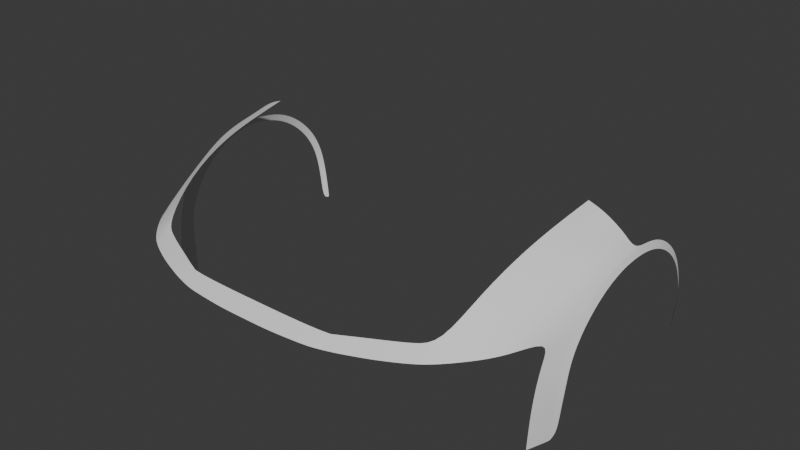 # Source: Gtr13.blend  (saved by Blender 4.3.34; exported with 4.5.12 LTS)
import bpy
from mathutils import Matrix  # noqa: F401  (used for matrix-valued properties, if any)

bpy.ops.wm.read_factory_settings(use_empty=True)
scene = bpy.context.scene
scene.name = 'Scene'

# ---- collections
col_blueprints = bpy.data.collections.new('blueprints'); scene.collection.children.link(col_blueprints)
col_guide_meshes = bpy.data.collections.new('Guide_Meshes'); scene.collection.children.link(col_guide_meshes)

# ---- node groups
ng_smooth_by_angle = bpy.data.node_groups.new('Smooth by Angle', 'GeometryNodeTree')
_s = ng_smooth_by_angle.interface.new_socket(name='Mesh', in_out='OUTPUT', socket_type='NodeSocketGeometry')
_s = ng_smooth_by_angle.interface.new_socket(name='Mesh', in_out='INPUT', socket_type='NodeSocketGeometry')
_s = ng_smooth_by_angle.interface.new_socket(name='Angle', in_out='INPUT', socket_type='NodeSocketFloat')
_s.subtype = 'ANGLE'
_s.default_value = 0.5236
_s.min_value = 0.0
_s.max_value = 3.142
_s.description = 'Maximum face angle for smooth edges'
_s = ng_smooth_by_angle.interface.new_socket(name='Ignore Sharpness', in_out='INPUT', socket_type='NodeSocketBool')
_s.force_non_field = True
ng_smooth_by_angle.description = 'Set the sharpness of mesh edges based on the angle between the neighboring faces'
ng_smooth_by_angle.is_modifier = True
_N = ng_smooth_by_angle.nodes; _L = ng_smooth_by_angle.links
n0 = _N.new('GeometryNodeSetShadeSmooth'); n0.name = 'Set Shade Smooth'; n0.location = (120, -80)
n0.domain = 'EDGE'
n1 = _N.new('GeometryNodeSetShadeSmooth'); n1.name = 'Set Shade Smooth.001'; n1.location = (300, -80)
n2 = _N.new('NodeGroupOutput'); n2.name = 'Group Output'; n2.location = (480, -80)
n3 = _N.new('GeometryNodeInputMeshEdgeAngle'); n3.name = 'Edge Angle'; n3.location = (-440, -240)
n4 = _N.new('NodeGroupInput'); n4.name = 'Group Input'; n4.location = (-80, -80)
n5 = _N.new('GeometryNodeInputEdgeSmooth'); n5.name = 'Is Edge Smooth'; n5.location = (-260, -120)
n6 = _N.new('GeometryNodeInputShadeSmooth'); n6.name = 'Is Shade Smooth'; n6.location = (-440, -397)
n7 = _N.new('FunctionNodeCompare'); n7.name = 'Compare'; n7.location = (-260, -260)
n7.operation = 'LESS_EQUAL'
n7.inputs[6].default_value = (0.0, 0.0, 0.0, 0.0)
n7.inputs[7].default_value = (0.0, 0.0, 0.0, 0.0)
n8 = _N.new('FunctionNodeBooleanMath'); n8.name = 'Boolean Math.001'; n8.location = (-80, -260)
n9 = _N.new('NodeGroupInput'); n9.name = 'Group Input.001'; n9.location = (-440, -329)
n10 = _N.new('NodeGroupInput'); n10.name = 'Group Input.002'; n10.location = (-259, -189)
n11 = _N.new('FunctionNodeBooleanMath'); n11.name = 'Boolean Math'; n11.location = (-80, -149)
n11.operation = 'OR'
n12 = _N.new('FunctionNodeBooleanMath'); n12.name = 'Boolean Math.002'; n12.location = (-260, -380)
n12.operation = 'OR'
n13 = _N.new('NodeGroupInput'); n13.name = 'Group Input.003'; n13.location = (-440, -460)
_L.new(n3.outputs[0], n7.inputs[0])
_L.new(n1.outputs[0], n2.inputs[0])
_L.new(n9.outputs[1], n7.inputs[1])
_L.new(n7.outputs[0], n8.inputs[0])
_L.new(n4.outputs[0], n0.inputs[0])
_L.new(n0.outputs[0], n1.inputs[0])
_L.new(n8.outputs[0], n0.inputs[2])
_L.new(n10.outputs[2], n11.inputs[1])
_L.new(n5.outputs[0], n11.inputs[0])
_L.new(n11.outputs[0], n0.inputs[1])
_L.new(n13.outputs[2], n12.inputs[1])
_L.new(n6.outputs[0], n12.inputs[0])
_L.new(n12.outputs[0], n8.inputs[1])
n2.is_active_output = True

# ---- world
world_world = bpy.data.worlds.new('World'); scene.world = world_world
world_world.use_nodes = True; world_world.node_tree.nodes.clear()
_N = world_world.node_tree.nodes; _L = world_world.node_tree.links
n0 = _N.new('ShaderNodeOutputWorld'); n0.name = 'World Output'; n0.location = (300, 300)
n1 = _N.new('ShaderNodeBackground'); n1.name = 'Background'; n1.location = (10, 300)
n1.inputs[0].default_value = (0.05088, 0.05088, 0.05088, 1.0)
_L.new(n1.outputs[0], n0.inputs[0])
n0.is_active_output = True
world_world.color = (0.05088, 0.05088, 0.05088)
world_world.sun_shadow_jitter_overblur = 0.0

# ---- meshes
me_cube = bpy.data.meshes.new('Cube')
me_cube.from_pydata([(-1.0, -1.0, -1.0), (-1.0, -1.0, 0.3352), (-1.0, 1.0, -1.0), (-1.0, 1.0, 0.3352), (1.0, -1.0, -1.0), (1.0, -1.0, 0.3352), (1.0, 1.0, -1.0), (1.0, 1.0, 0.3352)], [], [(0, 1, 3, 2), (2, 3, 7, 6), (6, 7, 5, 4), (4, 5, 1, 0), (2, 6, 4, 0), (7, 3, 1, 5)])
_uv = me_cube.uv_layers.new(name='UVMap')
_uv.uv.foreach_set('vector', [0.375, 0.0, 0.625, 0.0, 0.625, 0.25, 0.375, 0.25, 0.375, 0.25, 0.625, 0.25, 0.625, 0.5, 0.375, 0.5, 0.375, 0.5, 0.625, 0.5, 0.625, 0.75, 0.375, 0.75, 0.375, 0.75, 0.625, 0.75, 0.625, 1.0, 0.375, 1.0, 0.125, 0.5, 0.375, 0.5, 0.375, 0.75, 0.125, 0.75, 0.625, 0.5, 0.875, 0.5, 0.875, 0.75, 0.625, 0.75])
me_cube.update()
me_vert = bpy.data.meshes.new('Vert')
me_vert.from_pydata([(0.0, 0.0, 0.006353), (0.5801, 0.08993, -0.004765), (0.7108, 0.1876, -0.02732), (0.7642, 0.3366, -0.04391), (0.1966, 0.006371, 0.006988), (0.3911, 0.03544, 0.00667), (0.6716, 0.1414, -0.01779), (0.74, 0.2326, -0.03272), (0.7572, 0.2835, -0.03748), (0.8443, 0.2445, -0.4338), (0.8239, 0.2976, -0.09656), (0.8464, 0.2546, -0.1698), (0.8443, 0.241, -0.2571), (0.8449, 0.2412, -0.3455), (0.3176, -0.3205, -0.0348), (0.3023, -0.9652, -0.1634), (0.0, -1.028, -0.1628), (0.3203, -0.5242, -0.06812), (0.3198, -0.3919, -0.04659), (0.2634, -1.011, -0.1679), (0.1758, -1.02, -0.1653), (0.08807, -1.028, -0.1632), (0.3159, -0.657, -0.09266), (0.3116, -0.7664, -0.1147), (0.0, -1.221, -0.2636), (0.0, -1.161, -0.2209), (0.0, -1.092, -0.1891), (0.2627, -0.8754, -0.1001), (0.0, -0.9111, -0.09658), (0.2939, -0.5207, -0.05349), (0.308, -0.3908, -0.04296), (0.2412, -0.897, -0.09941), (0.1758, -0.9042, -0.09644), (0.08807, -0.9103, -0.09636), (0.2813, -0.6429, -0.06745), (0.2693, -0.758, -0.08516), (0.8875, 0.03718, -0.6443), (0.8938, 0.03056, -0.5687), (0.8941, 0.01117, -0.4961), (0.8963, -0.02232, -0.4291), (0.8989, -0.0685, -0.3724), (0.9004, -0.1272, -0.3232), (0.9013, -0.1942, -0.2871), (0.9019, -0.2668, -0.2654), (0.9033, -0.3424, -0.2569), (0.9005, -0.418, -0.2644), (0.8986, -0.4907, -0.2864), (0.8964, -0.5576, -0.3222), (0.894, -0.6163, -0.3704), (0.8909, -0.6645, -0.4291), (0.8891, -0.6997, -0.4961), (0.8883, -0.7158, -0.5743), (0.8804, -0.7222, -0.6667), (0.8716, -0.721, -0.7577), (0.8766, 0.03725, -0.7326), (0.8759, 0.06025, -0.6384), (0.8825, 0.05323, -0.5582), (0.8829, 0.03265, -0.4812), (0.8852, -0.002863, -0.4101), (0.8879, -0.05186, -0.35), (0.8895, -0.1141, -0.2978), (0.8905, -0.1852, -0.2595), (0.8911, -0.2623, -0.2396), (0.8923, -0.3491, -0.2313), (0.8895, -0.4296, -0.2404), (0.8873, -0.5079, -0.2633), (0.8849, -0.5768, -0.3017), (0.8818, -0.633, -0.3478), (0.8795, -0.6841, -0.4101), (0.8776, -0.7214, -0.4812), (0.8767, -0.7385, -0.5643), (0.8683, -0.7452, -0.6643), (0.859, -0.744, -0.7846), (0.8643, 0.06032, -0.7321), (0.8093, -0.8695, -0.7846), (0.7172, -1.021, -0.7846), (0.0, -1.217, -0.7846), (0.8286, -0.8311, -0.7846), (0.1884, -1.205, -0.7846), (0.7689, -0.9414, -0.7846), (0.3724, -1.183, -0.7846), (0.5489, -1.104, -0.7846), (0.0, -1.257, -0.4135), (0.2755, -1.24, -0.4154), (0.1002, -1.256, -0.415), (0.1954, -1.248, -0.4154), (0.5694, -1.134, -0.4062), (0.3648, -1.217, -0.413), (0.4869, -1.173, -0.4091), (0.0, -1.176, -0.2886), (0.3155, -1.16, -0.2996), (0.1012, -1.176, -0.2907), (0.1939, -1.173, -0.2932), (0.2668, -1.167, -0.2967), (0.315, -1.18, -0.3835), (0.3166, -1.17, -0.3415), (0.0, -1.197, -0.3779), (0.275, -1.187, -0.3821), (0.1955, -1.193, -0.3801), (0.1007, -1.196, -0.3789), (0.0, -1.138, -0.4842), (0.3275, -1.123, -0.4827), (0.1012, -1.138, -0.4844), (0.1939, -1.135, -0.4842), (0.2668, -1.129, -0.4837), (0.3273, -1.103, -0.6851), (0.3277, -1.121, -0.5443), (0.0, -1.12, -0.6878), (0.275, -1.11, -0.6863), (0.1955, -1.116, -0.6873), (0.1007, -1.119, -0.6877), (0.3275, -1.109, -0.6387), (0.4404, -1.144, -0.5608), (0.5656, -1.103, -0.5608), (0.6877, -1.036, -0.5608), (0.7765, -0.9748, -0.5608), (0.7639, -0.9718, -0.6628), (0.6828, -1.024, -0.6626), (0.5605, -1.085, -0.6615), (0.4336, -1.134, -0.662), (0.7731, -0.9746, -0.5871), (0.7676, -0.9734, -0.6318), (0.4382, -1.141, -0.5946), (0.4359, -1.138, -0.6283), (0.7466, -0.9592, -0.6944), (0.6722, -1.011, -0.6956), (0.5351, -1.088, -0.6989), (0.4392, -1.122, -0.7), (0.7308, -0.9592, -0.7623), (0.4404, -1.115, -0.7627), (0.5364, -1.079, -0.7626), (0.6622, -1.009, -0.7624), (0.4396, -1.122, -0.7209), (0.44, -1.12, -0.7418), (0.736, -0.9592, -0.7397), (0.7413, -0.9592, -0.717), (0.5669, -1.124, -0.5098), (0.6863, -1.05, -0.5102), (0.6863, -1.05, -0.442), (0.5669, -1.124, -0.4411), (0.5669, -1.124, -0.4557), (0.5669, -1.124, -0.4971), (0.6863, -1.05, -0.4976), (0.6863, -1.05, -0.4565), (0.6268, -1.096, -0.4334), (0.6268, -1.096, -0.5147), (0.7898, -0.9135, -0.3989), (0.721, -1.009, -0.3994), (0.636, -1.095, -0.4039), (0.8587, -0.3534, -0.1908), (0.8558, -0.4494, -0.1993), (0.8538, -0.5416, -0.221), (0.8514, -0.6267, -0.2618), (0.8441, -0.7415, -0.3534), (0.8491, -0.7614, -0.3894), (0.8459, -0.7987, -0.4618), (0.8403, -0.8212, -0.5612), (0.8339, -0.8292, -0.665), (0.7319, 0.04917, -0.0542), (0.727, -0.08928, -0.07363), (0.7208, -0.2277, -0.08933), (0.7134, -0.3584, -0.1062), (0.7049, -0.4884, -0.1253), (0.6916, -0.6812, -0.1602), (0.6668, -0.8837, -0.2408), (0.8145, -0.3555, -0.1556), (0.7663, -0.3572, -0.1257), (0.364, -1.148, -0.2348), (0.5428, -0.06465, -0.03489), (0.5096, -0.2215, -0.05752), (0.4835, -0.3801, -0.07633), (0.4582, -0.5382, -0.09954), (0.4333, -0.696, -0.1257), (0.4131, -0.8549, -0.1489), (0.3859, -1.01, -0.1844), (0.3658, -1.16, -0.3794), (0.4842, -1.109, -0.3726), (0.561, -1.073, -0.3693), (0.629, -1.033, -0.3612), (0.7158, -0.9662, -0.3669), (0.7823, -0.8857, -0.3606), (0.3155, -1.23, -0.4143), (0.4208, -1.197, -0.4112), (0.4201, -1.136, -0.3763), (0.3646, -1.191, -0.283), (0.3652, -1.192, -0.3312), (0.6574, -0.365, -0.09549), (0.6226, -0.368, -0.09166), (0.5879, -0.3711, -0.08783), (0.5531, -0.3741, -0.08399), (0.5183, -0.3771, -0.08016), (0.7552, -0.4754, -0.1499), (0.8055, -0.4624, -0.1746), (0.7457, -0.6347, -0.1805), (0.7997, -0.5882, -0.2008), (0.7283, -0.798, -0.2478), (0.7899, -0.7124, -0.2548), (0.8652, 0.05875, -0.7321), (0.8768, 0.05867, -0.6388), (0.8834, 0.05168, -0.559), (0.8837, 0.03119, -0.4822), (0.8861, -0.004188, -0.4114), (0.8888, -0.05299, -0.3515), (0.8903, -0.115, -0.2995), (0.8913, -0.1858, -0.2614), (0.892, -0.2626, -0.2413), (0.8932, -0.3486, -0.2331), (0.8904, -0.4288, -0.242), (0.8882, -0.5067, -0.2649), (0.8858, -0.5755, -0.3031), (0.8827, -0.6319, -0.3494), (0.8804, -0.6828, -0.4114), (0.8785, -0.72, -0.4822), (0.8776, -0.737, -0.5649), (0.8692, -0.7437, -0.6644), (0.8599, -0.7425, -0.7828)], [(5, 1), (6, 2), (8, 3), (0, 4), (4, 5), (1, 6), (2, 7), (7, 8), (13, 9), (3, 10), (10, 11), (11, 12), (12, 13), (14, 18), (21, 16), (18, 17), (23, 15), (15, 19), (19, 20), (20, 21), (17, 22), (22, 23), (25, 24), (26, 25), (16, 26), (33, 28), (30, 29), (35, 27), (27, 31), (31, 32), (32, 33), (29, 34), (34, 35), (14, 30), (79, 74), (81, 75), (74, 77), (76, 78), (75, 79), (78, 80), (80, 81), (93, 90), (89, 91), (91, 92), (92, 93), (95, 94), (90, 95), (104, 101), (100, 102), (102, 103), (103, 104), (111, 105), (101, 106), (110, 107), (105, 108), (108, 109), (109, 110), (106, 111), (112, 113), (113, 114), (114, 115), (121, 116), (116, 117), (117, 118), (118, 119), (115, 120), (120, 121), (123, 119), (112, 122), (122, 123), (124, 125), (125, 126), (126, 127), (135, 124), (131, 128), (129, 130), (130, 131), (133, 129), (127, 132), (132, 133), (128, 134), (134, 135), (145, 137), (143, 138), (141, 136), (139, 140), (140, 141), (137, 142), (142, 143), (144, 139), (138, 144), (136, 145), (2, 158), (158, 159), (159, 160), (160, 161), (174, 167), (1, 168), (168, 169), (169, 170), (170, 171), (171, 172), (172, 173), (173, 174), (185, 175), (167, 184), (184, 185), (190, 170), (161, 186), (186, 187), (187, 188), (188, 189), (189, 190)], [(197, 198, 36, 54), (198, 199, 37, 36), (199, 200, 38, 37), (200, 201, 39, 38), (201, 202, 40, 39), (202, 203, 41, 40), (203, 204, 42, 41), (204, 205, 43, 42), (205, 206, 44, 43), (206, 207, 45, 44), (207, 208, 46, 45), (208, 209, 47, 46), (209, 210, 48, 47), (210, 211, 49, 48), (211, 212, 50, 49), (212, 213, 51, 50), (213, 214, 52, 51), (214, 215, 53, 52), (70, 69, 155, 156), (67, 66, 152, 153), (64, 63, 149, 150), (71, 70, 156, 157), (68, 67, 153, 154), (65, 64, 150, 151), (69, 68, 154, 155), (66, 65, 151, 152), (71, 157, 77, 72), (82, 84, 99, 96), (84, 85, 98, 99), (85, 83, 97, 98), (94, 97, 83, 181), (87, 175, 94, 181), (182, 183, 175, 87), (86, 177, 176, 88), (148, 178, 177, 86), (147, 179, 178, 148), (146, 180, 179, 147), (154, 153, 180, 146), (88, 176, 183, 182), (165, 192, 150, 149), (192, 194, 151, 150), (194, 196, 152, 151), (163, 164, 195, 193), (193, 195, 196, 194), (162, 163, 193, 191), (191, 193, 194, 192), (161, 162, 191, 166), (166, 191, 192, 165), (152, 196, 180, 153), (180, 196, 195, 179), (179, 195, 164, 178), (71, 72, 215, 214), (70, 71, 214, 213), (69, 70, 213, 212), (68, 69, 212, 211), (67, 68, 211, 210), (66, 67, 210, 209), (65, 66, 209, 208), (64, 65, 208, 207), (63, 64, 207, 206), (62, 63, 206, 205), (61, 62, 205, 204), (60, 61, 204, 203), (59, 60, 203, 202), (58, 59, 202, 201), (57, 58, 201, 200), (56, 57, 200, 199), (55, 56, 199, 198), (73, 55, 198, 197)])
me_vert.polygons.foreach_set('use_smooth', [True] * 69)
_uv = me_vert.uv_layers.new(name='UVMap')
_uv.uv.foreach_set('vector', [0.0, 0.0, 0.0, 0.0, 0.0, 0.0, 0.0, 0.0, 0.0, 0.0, 0.0, 0.0, 0.0, 0.0, 0.0, 0.0, 0.0, 0.0, 0.0, 0.0, 0.0, 0.0, 0.0, 0.0, 0.0, 0.0, 0.0, 0.0, 0.0, 0.0, 0.0, 0.0, 0.0, 0.0, 0.0, 0.0, 0.0, 0.0, 0.0, 0.0, 0.0, 0.0, 0.0, 0.0, 0.0, 0.0, 0.0, 0.0, 0.0, 0.0, 0.0, 0.0, 0.0, 0.0, 0.0, 0.0, 0.0, 0.0, 0.0, 0.0, 0.0, 0.0, 0.0, 0.0, 0.0, 0.0, 0.0, 0.0, 0.0, 0.0, 0.0, 0.0, 0.0, 0.0, 0.0, 0.0, 0.0, 0.0, 0.0, 0.0, 0.0, 0.0, 0.0, 0.0, 0.0, 0.0, 0.0, 0.0, 0.0, 0.0, 0.0, 0.0, 0.0, 0.0, 0.0, 0.0, 0.0, 0.0, 0.0, 0.0, 0.0, 0.0, 0.0, 0.0, 0.0, 0.0, 0.0, 0.0, 0.0, 0.0, 0.0, 0.0, 0.0, 0.0, 0.0, 0.0, 0.0, 0.0, 0.0, 0.0, 0.0, 0.0, 0.0, 0.0, 0.0, 0.0, 0.0, 0.0, 0.0, 0.0, 0.0, 0.0, 0.0, 0.0, 0.0, 0.0, 0.0, 0.0, 0.0, 0.0, 0.0, 0.0, 0.0, 0.0, 0.0, 0.0, 0.0, 0.0, 0.0, 0.0, 0.0, 0.0, 0.0, 0.0, 0.0, 0.0, 0.0, 0.0, 0.0, 0.0, 0.0, 0.0, 0.0, 0.0, 0.0, 0.0, 0.0, 0.0, 0.0, 0.0, 0.0, 0.0, 0.0, 0.0, 0.0, 0.0, 0.0, 0.0, 0.0, 0.0, 0.0, 0.0, 0.0, 0.0, 0.0, 0.0, 0.0, 0.0, 0.0, 0.0, 0.0, 0.0, 0.0, 0.0, 0.0, 0.0, 0.0, 0.0, 0.0, 0.0, 0.0, 0.0, 0.0, 0.0, 0.0, 0.0, 0.0, 0.0, 0.0, 0.0, 0.0, 0.0, 0.0, 0.0, 0.0, 0.0, 0.0, 0.0, 0.0, 0.0, 0.0, 0.0, 0.0, 0.0, 0.0, 0.0, 0.0, 0.0, 0.0, 0.0, 0.0, 0.0, 0.0, 0.0, 0.0, 0.0, 0.0, 0.0, 0.0, 0.0, 0.0, 0.0, 0.0, 0.0, 0.0, 0.0, 0.0, 0.0, 0.0, 0.0, 0.0, 0.0, 0.0, 0.0, 0.0, 0.0, 0.0, 0.0, 0.0, 0.0, 0.0, 0.0, 0.0, 0.0, 0.0, 0.0, 0.0, 0.0, 0.0, 0.0, 0.0, 0.0, 0.0, 0.0, 0.0, 0.0, 0.0, 0.0, 0.0, 0.0, 0.0, 0.0, 0.0, 0.0, 0.0, 0.0, 0.0, 0.0, 0.0, 0.0, 0.0, 0.0, 0.0, 0.0, 0.0, 0.0, 0.0, 0.0, 0.0, 0.0, 0.0, 0.0, 0.0, 0.0, 0.0, 0.0, 0.0, 0.0, 0.0, 0.0, 0.0, 0.0, 0.0, 0.0, 0.0, 0.0, 0.0, 0.0, 0.0, 0.0, 0.0, 0.0, 0.0, 0.0, 0.0, 0.0, 0.0, 0.0, 0.0, 0.0, 0.0, 0.0, 0.0, 0.0, 0.0, 0.0, 0.0, 0.0, 0.0, 0.0, 0.0, 0.0, 0.0, 0.0, 0.0, 0.0, 0.0, 0.0, 0.0, 0.0, 0.0, 0.0, 0.0, 0.0, 0.0, 0.0, 0.0, 0.0, 0.0, 0.0, 0.0, 0.0, 0.0, 0.0, 0.0, 0.0, 0.0, 0.0, 0.0, 0.0, 0.0, 0.0, 0.0, 0.0, 0.0, 0.0, 0.0, 0.0, 0.0, 0.0, 0.0, 0.0, 0.0, 0.0, 0.0, 0.0, 0.0, 0.0, 0.0, 0.0, 0.0, 0.0, 0.0, 0.0, 0.0, 0.0, 0.0, 0.0, 0.0, 0.0, 0.0, 0.0, 0.0, 0.0, 0.0, 0.0, 0.0, 0.0, 0.0, 0.0, 0.0, 0.0, 0.0, 0.0, 0.0, 0.0, 0.0, 0.0, 0.0, 0.0, 0.0, 0.0, 0.0, 0.0, 0.0, 0.0, 0.0, 0.0, 0.0, 0.0, 0.0, 0.0, 0.0, 0.0, 0.0, 0.0, 0.0, 0.0, 0.0, 0.0, 0.0, 0.0, 0.0, 0.0, 0.0, 0.0, 0.0, 0.0, 0.0, 0.0, 0.0, 0.0, 0.0, 0.0, 0.0, 0.0, 0.0, 0.0, 0.0, 0.0, 0.0, 0.0, 0.0, 0.0, 0.0, 0.0, 0.0, 0.0, 0.0, 0.0, 0.0, 0.0, 0.0, 0.0, 0.0, 0.0, 0.0, 0.0, 0.0, 0.0, 0.0, 0.0, 0.0, 0.0, 0.0, 0.0, 0.0, 0.0, 0.0, 0.0, 0.0, 0.0, 0.0, 0.0, 0.0, 0.0, 0.0, 0.0, 0.0, 0.0, 0.0, 0.0, 0.0, 0.0, 0.0, 0.0, 0.0, 0.0, 0.0, 0.0, 0.0, 0.0, 0.0, 0.0, 0.0, 0.0, 0.0, 0.0, 0.0, 0.0, 0.0, 0.0, 0.0, 0.0, 0.0, 0.0, 0.0, 0.0, 0.0, 0.0, 0.0, 0.0, 0.0, 0.0, 0.0, 0.0, 0.0, 0.0, 0.0, 0.0, 0.0, 0.0, 0.0, 0.0, 0.0, 0.0, 0.0, 0.0, 0.0, 0.0, 0.0, 0.0])
me_vert.update()

# ---- objects
ob_top_view = bpy.data.objects.new('top_view', None)
ob_measurements = bpy.data.objects.new('measurements', me_cube)
ob_side_view = bpy.data.objects.new('side_view', None)
ob_front_view = bpy.data.objects.new('front_view', None)
ob_back_view = bpy.data.objects.new('back_view', None)
ob_guide_body = bpy.data.objects.new('Guide_Body', me_vert)

# ---- transforms, parenting, visibility, modifiers, constraints
ob_top_view.location = (0.0, -0.007302, 0.0)
ob_top_view.rotation_euler = (0.0, -0.0, 1.571)
ob_top_view.scale = (0.9375, 0.9106, 1.0)
ob_top_view.empty_display_type = 'IMAGE'
ob_top_view.empty_display_size = 5.0
ob_top_view.empty_image_depth = 'FRONT'
ob_top_view.show_empty_image_perspective = False
ob_top_view.use_empty_image_alpha = True
ob_top_view.empty_image_side = 'FRONT'
ob_top_view.color = (1.0, 1.0, 1.0, 0.15)
ob_top_view.hide_select = True
ob_top_view.hide_render = True
ob_measurements.location = (0.0, 0.0, 0.9985)
ob_measurements.scale = (0.8925, 2.3, 1.0)
ob_measurements.hide_select = True
ob_measurements.hide_render = True
ob_side_view.location = (-1.127, -0.007302, 0.565)
ob_side_view.rotation_euler = (1.571, 0.0, 1.571)
ob_side_view.scale = (0.9375, 0.9106, 1.0)
ob_side_view.empty_display_type = 'IMAGE'
ob_side_view.empty_display_size = 5.0
ob_side_view.empty_image_depth = 'FRONT'
ob_side_view.show_empty_image_perspective = False
ob_side_view.use_empty_image_alpha = True
ob_side_view.empty_image_side = 'FRONT'
ob_side_view.color = (1.0, 1.0, 1.0, 0.15)
ob_side_view.hide_select = True
ob_side_view.hide_render = True
ob_front_view.location = (0.0, -2.447, 0.5754)
ob_front_view.rotation_euler = (1.571, -0.0, 0.0)
ob_front_view.scale = (0.4011, 0.4024, 0.4278)
ob_front_view.empty_display_type = 'IMAGE'
ob_front_view.empty_display_size = 5.0
ob_front_view.empty_image_depth = 'FRONT'
ob_front_view.show_empty_image_perspective = False
ob_front_view.use_empty_image_alpha = True
ob_front_view.empty_image_side = 'FRONT'
ob_front_view.color = (1.0, 1.0, 1.0, 0.15)
ob_front_view.hide_select = True
ob_front_view.hide_render = True
ob_back_view.location = (0.0, 2.393, 0.561)
ob_back_view.rotation_euler = (1.571, -0.0, -3.142)
ob_back_view.scale = (0.4011, 0.401, 0.4278)
ob_back_view.empty_display_type = 'IMAGE'
ob_back_view.empty_display_size = 5.0
ob_back_view.empty_image_depth = 'FRONT'
ob_back_view.show_empty_image_perspective = False
ob_back_view.use_empty_image_alpha = True
ob_back_view.empty_image_side = 'FRONT'
ob_back_view.color = (1.0, 1.0, 1.0, 0.15)
ob_back_view.hide_select = True
ob_back_view.hide_render = True
ob_guide_body.location = (-6.153e-05, -1.025, 0.9434)
_m = ob_guide_body.modifiers.new('Mirror', 'MIRROR')
_m.use_clip = True
_m = ob_guide_body.modifiers.new('Subdivision', 'SUBSURF')
_m.levels = 2
_m = ob_guide_body.modifiers.new('Smooth by Angle', 'NODES')
_m.node_group = ng_smooth_by_angle
_m.use_pin_to_last = True
_m.show_group_selector = False

# ---- collection membership
col_blueprints.objects.link(ob_top_view)
col_blueprints.objects.link(ob_measurements)
col_blueprints.objects.link(ob_side_view)
col_blueprints.objects.link(ob_front_view)
col_blueprints.objects.link(ob_back_view)
col_guide_meshes.objects.link(ob_guide_body)

# ---- scene / render settings (as saved in the file)
scene.frame_start = 1; scene.frame_end = 250; scene.frame_set(1)
scene.render.engine = 'CYCLES'
bpy.context.view_layer.update()

# ---- added for rendering (the .blend has no active camera and no usable light): camera, sun
cam_auto = bpy.data.cameras.new('AutoCamera')
cam_auto.lens = 50.0
cam_auto.sensor_width = 36.0
cam_auto.clip_end = 1000.0
ob_auto_camera = bpy.data.objects.new('AutoCamera', cam_auto)
scene.collection.objects.link(ob_auto_camera)
ob_auto_camera.location = (2.33606, -4.29585, 2.42347)
ob_auto_camera.rotation_euler = (1.09748, -7.21219e-08, 0.694738)
scene.camera = ob_auto_camera
light_auto_sun = bpy.data.lights.new('AutoSun', 'SUN')
light_auto_sun.energy = 3.0
light_auto_sun.angle = 0.0523599
ob_auto_sun = bpy.data.objects.new('AutoSun', light_auto_sun)
scene.collection.objects.link(ob_auto_sun)
ob_auto_sun.rotation_euler = (0.872665, 0.174533, 0.523599)
bpy.context.view_layer.update()
